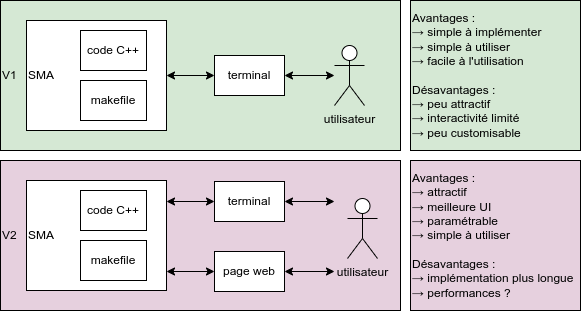

The diagram above was exported from draw.io. Its source (the exported page's mxGraphModel, read from the mxfile embedded in the PNG):
<mxGraphModel dx="1288" dy="595" grid="1" gridSize="10" guides="1" tooltips="1" connect="1" arrows="1" fold="1" page="1" pageScale="1" pageWidth="827" pageHeight="1169" math="0" shadow="0">
  <root>
    <mxCell id="0" />
    <mxCell id="1" parent="0" />
    <mxCell id="IAe9Er5EEQ_BxbbAnF0a-4" value="V1" style="rounded=0;whiteSpace=wrap;html=1;align=left;fillColor=#D5E8D4;" vertex="1" parent="1">
      <mxGeometry x="40" y="80" width="400" height="150" as="geometry" />
    </mxCell>
    <mxCell id="IAe9Er5EEQ_BxbbAnF0a-2" value="terminal" style="rounded=0;whiteSpace=wrap;html=1;" vertex="1" parent="1">
      <mxGeometry x="254" y="135" width="70" height="40" as="geometry" />
    </mxCell>
    <mxCell id="IAe9Er5EEQ_BxbbAnF0a-3" value="utilisateur" style="shape=umlActor;verticalLabelPosition=bottom;verticalAlign=top;html=1;outlineConnect=0;" vertex="1" parent="1">
      <mxGeometry x="374" y="125" width="30" height="60" as="geometry" />
    </mxCell>
    <mxCell id="IAe9Er5EEQ_BxbbAnF0a-6" value="SMA" style="rounded=0;whiteSpace=wrap;html=1;align=left;" vertex="1" parent="1">
      <mxGeometry x="66" y="100" width="140" height="110" as="geometry" />
    </mxCell>
    <mxCell id="IAe9Er5EEQ_BxbbAnF0a-7" value="code C++" style="rounded=0;whiteSpace=wrap;html=1;" vertex="1" parent="1">
      <mxGeometry x="120" y="110" width="66" height="40" as="geometry" />
    </mxCell>
    <mxCell id="IAe9Er5EEQ_BxbbAnF0a-8" value="makefile" style="rounded=0;whiteSpace=wrap;html=1;" vertex="1" parent="1">
      <mxGeometry x="120" y="160" width="66" height="40" as="geometry" />
    </mxCell>
    <mxCell id="IAe9Er5EEQ_BxbbAnF0a-15" value="" style="endArrow=classic;startArrow=classic;html=1;rounded=0;exitX=1;exitY=0.5;exitDx=0;exitDy=0;entryX=0;entryY=0.5;entryDx=0;entryDy=0;" edge="1" parent="1" source="IAe9Er5EEQ_BxbbAnF0a-6" target="IAe9Er5EEQ_BxbbAnF0a-2">
      <mxGeometry width="50" height="50" relative="1" as="geometry">
        <mxPoint x="456" y="315" as="sourcePoint" />
        <mxPoint x="506" y="265" as="targetPoint" />
      </mxGeometry>
    </mxCell>
    <mxCell id="IAe9Er5EEQ_BxbbAnF0a-16" value="" style="endArrow=classic;startArrow=classic;html=1;rounded=0;exitX=1;exitY=0.5;exitDx=0;exitDy=0;" edge="1" parent="1" source="IAe9Er5EEQ_BxbbAnF0a-2" target="IAe9Er5EEQ_BxbbAnF0a-3">
      <mxGeometry width="50" height="50" relative="1" as="geometry">
        <mxPoint x="474" y="315" as="sourcePoint" />
        <mxPoint x="524" y="265" as="targetPoint" />
      </mxGeometry>
    </mxCell>
    <mxCell id="IAe9Er5EEQ_BxbbAnF0a-17" value="V2" style="rounded=0;whiteSpace=wrap;html=1;align=left;fillColor=#E6D0DE;" vertex="1" parent="1">
      <mxGeometry x="40" y="240" width="400" height="150" as="geometry" />
    </mxCell>
    <mxCell id="IAe9Er5EEQ_BxbbAnF0a-18" value="terminal" style="rounded=0;whiteSpace=wrap;html=1;" vertex="1" parent="1">
      <mxGeometry x="254" y="261" width="70" height="40" as="geometry" />
    </mxCell>
    <mxCell id="IAe9Er5EEQ_BxbbAnF0a-19" value="utilisateur" style="shape=umlActor;verticalLabelPosition=bottom;verticalAlign=top;html=1;outlineConnect=0;" vertex="1" parent="1">
      <mxGeometry x="387" y="278" width="30" height="60" as="geometry" />
    </mxCell>
    <mxCell id="IAe9Er5EEQ_BxbbAnF0a-20" value="SMA" style="rounded=0;whiteSpace=wrap;html=1;align=left;" vertex="1" parent="1">
      <mxGeometry x="66" y="260" width="140" height="110" as="geometry" />
    </mxCell>
    <mxCell id="IAe9Er5EEQ_BxbbAnF0a-21" value="code C++" style="rounded=0;whiteSpace=wrap;html=1;" vertex="1" parent="1">
      <mxGeometry x="120" y="270" width="66" height="40" as="geometry" />
    </mxCell>
    <mxCell id="IAe9Er5EEQ_BxbbAnF0a-22" value="makefile" style="rounded=0;whiteSpace=wrap;html=1;" vertex="1" parent="1">
      <mxGeometry x="120" y="320" width="66" height="40" as="geometry" />
    </mxCell>
    <mxCell id="IAe9Er5EEQ_BxbbAnF0a-23" value="" style="endArrow=classic;startArrow=classic;html=1;rounded=0;exitX=1;exitY=0.5;exitDx=0;exitDy=0;entryX=0;entryY=0.5;entryDx=0;entryDy=0;" edge="1" parent="1" target="IAe9Er5EEQ_BxbbAnF0a-18">
      <mxGeometry width="50" height="50" relative="1" as="geometry">
        <mxPoint x="206" y="281" as="sourcePoint" />
        <mxPoint x="506" y="391" as="targetPoint" />
      </mxGeometry>
    </mxCell>
    <mxCell id="IAe9Er5EEQ_BxbbAnF0a-24" value="" style="endArrow=classic;startArrow=classic;html=1;rounded=0;exitX=1;exitY=0.5;exitDx=0;exitDy=0;" edge="1" parent="1" source="IAe9Er5EEQ_BxbbAnF0a-18">
      <mxGeometry width="50" height="50" relative="1" as="geometry">
        <mxPoint x="474" y="441" as="sourcePoint" />
        <mxPoint x="373.9999999999998" y="281" as="targetPoint" />
      </mxGeometry>
    </mxCell>
    <mxCell id="IAe9Er5EEQ_BxbbAnF0a-25" value="page web" style="rounded=0;whiteSpace=wrap;html=1;" vertex="1" parent="1">
      <mxGeometry x="254" y="331" width="70" height="40" as="geometry" />
    </mxCell>
    <mxCell id="IAe9Er5EEQ_BxbbAnF0a-26" value="" style="endArrow=classic;startArrow=classic;html=1;rounded=0;exitX=1;exitY=0.5;exitDx=0;exitDy=0;entryX=0;entryY=0.5;entryDx=0;entryDy=0;" edge="1" parent="1" target="IAe9Er5EEQ_BxbbAnF0a-25">
      <mxGeometry width="50" height="50" relative="1" as="geometry">
        <mxPoint x="206" y="350.9999999999999" as="sourcePoint" />
        <mxPoint x="506" y="461" as="targetPoint" />
      </mxGeometry>
    </mxCell>
    <mxCell id="IAe9Er5EEQ_BxbbAnF0a-27" value="" style="endArrow=classic;startArrow=classic;html=1;rounded=0;exitX=1;exitY=0.5;exitDx=0;exitDy=0;" edge="1" parent="1" source="IAe9Er5EEQ_BxbbAnF0a-25">
      <mxGeometry width="50" height="50" relative="1" as="geometry">
        <mxPoint x="474" y="511" as="sourcePoint" />
        <mxPoint x="373.9999999999998" y="350.9999999999999" as="targetPoint" />
      </mxGeometry>
    </mxCell>
    <mxCell id="IAe9Er5EEQ_BxbbAnF0a-42" value="Avantages :&lt;br&gt;→ simple à implémenter&lt;br&gt;→ simple à utiliser&lt;br&gt;→ facile à l'utilisation&lt;br&gt;&lt;br&gt;Désavantages :&lt;br&gt;→ peu attractif&lt;br&gt;→ interactivité limité&lt;br&gt;→ peu customisable&amp;nbsp;" style="rounded=0;whiteSpace=wrap;html=1;align=left;fillColor=#D5E8D4;" vertex="1" parent="1">
      <mxGeometry x="450" y="80" width="170" height="150" as="geometry" />
    </mxCell>
    <mxCell id="pbq65kWKhByeMKvModLt-1" value="Avantages :&lt;br&gt;→ attractif&lt;br&gt;→ meilleure UI&lt;br&gt;→ paramétrable&lt;br&gt;→ simple à utiliser&lt;br&gt;&lt;br&gt;Désavantages :&lt;br&gt;→ implémentation plus longue&lt;br&gt;→ performances ?" style="rounded=0;whiteSpace=wrap;html=1;align=left;fillColor=#E6D0DE;" vertex="1" parent="1">
      <mxGeometry x="450" y="240" width="170" height="150" as="geometry" />
    </mxCell>
  </root>
</mxGraphModel>